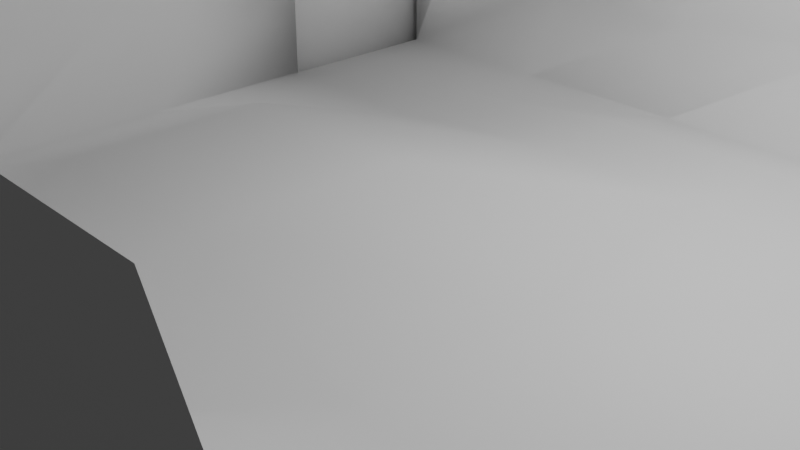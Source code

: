 # Source: buildingEscape.blend  (saved by Blender 2.80.35; exported with 4.5.12 LTS)
import bpy
from mathutils import Matrix  # noqa: F401  (used for matrix-valued properties, if any)

bpy.ops.wm.read_factory_settings(use_empty=True)
scene = bpy.context.scene
scene.name = 'Scene'

# ---- collections
col_cave = bpy.data.collections.new('Cave'); scene.collection.children.link(col_cave)

# ---- world
world_world = bpy.data.worlds.new('World'); scene.world = world_world
world_world.color = (0.05088, 0.05088, 0.05088)
world_world.use_sun_shadow = False
world_world.sun_shadow_jitter_overblur = 0.0

# ---- cameras
cam_camera = bpy.data.cameras.new('Camera')
cam_camera.clip_end = 100.0
cam_camera.ortho_scale = 7.314
cam_camera.dof.focus_distance = 0.0
cam_camera.dof.aperture_fstop = 128.0

# ---- lights
light_light = bpy.data.lights.new('Light', 'POINT')
light_light.transmission_factor = 0.0
light_light.cutoff_distance = 30.0
light_light.energy = 1000.0
light_light.shadow_buffer_clip_start = 1.001
light_light.shadow_soft_size = 0.1
light_light.shadow_maximum_resolution = 0.006
light_light.use_absolute_resolution = True

# ---- meshes
me_plane = bpy.data.meshes.new('Plane')
me_plane.from_pydata([(-4.597, -4.597, 0.0), (4.597, -4.597, 0.0), (-4.597, 4.597, 0.0), (5.009, 4.772, -0.0255), (4.597, -4.597, 3.437), (4.597, 4.597, 3.437), (-4.597, 5.389, 3.437), (4.597, 5.389, 3.437), (-4.597, -5.108, 3.437), (4.597, -5.108, 3.437), (-4.54, 5.374, 1.168), (4.654, 5.374, 1.168), (4.664, -5.316, 1.167), (-4.53, -5.316, 1.167), (-4.597, 0.0, 0.0), (4.597, 0.0, 0.0), (4.597, 0.0, 3.437), (0.0, -4.597, 0.0), (0.0, 4.597, 0.0), (0.0, 5.389, 3.437), (0.0, -5.108, 3.437), (0.07312, 4.862, 1.307), (0.0672, -4.622, 1.167), (0.0, 0.0, 0.7432), (4.597, 2.298, 0.0), (4.597, 2.298, 3.437), (-4.597, 2.298, 0.0), (0.0, 2.298, 0.7432), (-4.597, -2.298, 0.0), (4.597, -2.298, 0.0), (4.597, -2.298, 3.437), (0.0, -2.298, 0.2645), (-2.015, 4.379, 0.4452), (-1.989, 5.389, 3.437), (-1.932, 5.374, 1.168), (-1.989, 0.0, 0.0), (-1.989, -4.597, 0.0), (-1.989, -5.108, 3.437), (-1.922, -5.316, 1.167), (-1.989, 2.298, 0.0), (-1.989, -2.298, 0.2645), (2.298, -4.597, 0.0), (2.298, -5.108, 3.437), (2.366, -5.316, 1.167), (2.298, 4.597, 0.0), (2.298, 5.389, 3.437), (2.355, 5.374, 1.168), (2.298, 0.0, 0.7432), (2.298, 2.298, 0.7432), (2.298, -2.298, 0.0), (-4.597, -3.448, 0.0), (4.597, -3.448, 0.0), (4.597, -3.448, 3.437), (0.0, -3.448, 0.2645), (-1.989, -3.448, 0.2645), (2.298, -3.448, 0.0), (4.597, 4.597, 1.719), (4.597, -4.597, 1.719), (4.597, 5.191, 2.537), (-4.597, -4.98, 2.63), (-4.597, 5.191, 2.537), (4.597, -4.98, 2.63), (4.597, 0.0, 1.719), (0.0, -4.98, 2.63), (0.0, 5.191, 2.537), (4.316, 2.703, 1.148), (4.597, -2.298, 1.719), (-1.989, 5.191, 2.537), (-1.989, -4.98, 2.63), (2.298, -4.98, 2.63), (2.298, 5.191, 2.537), (4.597, -3.448, 2.554), (4.795, -4.859, -0.1844), (4.795, -2.074, -0.1844), (4.795, -3.467, -0.1844), (4.795, -4.859, 1.859), (4.795, -2.074, 1.859), (4.795, -3.467, 2.852), (5.037, -4.862, -0.1646), (5.037, -2.076, -0.1646), (5.037, -3.469, -0.1646), (5.037, -4.862, 1.879), (5.037, -2.076, 1.879), (5.037, -3.469, 2.872)], [], [(48, 24, 3, 44), (71, 57, 4, 52), (70, 58, 7, 45), (68, 59, 8, 37), (44, 3, 11, 46), (36, 0, 13, 38), (56, 58, 11, 3), (57, 61, 9, 4), (65, 62, 16, 25), (49, 29, 15, 47), (40, 31, 23, 35), (41, 17, 22, 43), (32, 18, 21, 34), (69, 63, 20, 42), (67, 64, 19, 33), (39, 27, 18, 32), (35, 23, 27, 39), (56, 65, 25, 5), (47, 15, 24, 48), (54, 53, 31, 40), (55, 51, 29, 49), (62, 66, 30, 16), (50, 54, 40, 28), (14, 35, 39, 26), (26, 39, 32, 2), (60, 67, 33, 6), (2, 32, 34, 10), (28, 40, 35, 14), (17, 36, 38, 22), (63, 68, 37, 20), (53, 55, 49, 31), (23, 47, 48, 27), (61, 69, 42, 9), (1, 41, 43, 12), (31, 49, 47, 23), (18, 44, 46, 21), (64, 70, 45, 19), (27, 48, 44, 18), (17, 41, 55, 53), (0, 36, 54, 50), (41, 1, 51, 55), (36, 17, 53, 54), (66, 71, 52, 30), (71, 66, 76, 77), (21, 46, 70, 64), (12, 43, 69, 61), (22, 38, 68, 63), (10, 34, 67, 60), (15, 29, 66, 62), (3, 24, 65, 56), (34, 21, 64, 67), (43, 22, 63, 69), (24, 15, 62, 65), (1, 12, 61, 57), (5, 7, 58, 56), (38, 13, 59, 68), (46, 11, 58, 70), (29, 51, 74, 73), (51, 1, 72, 74), (1, 57, 75, 72), (66, 29, 73, 76), (57, 71, 77, 75), (73, 74, 80, 79), (75, 77, 83, 81), (76, 73, 79, 82), (74, 72, 78, 80), (77, 76, 82, 83), (72, 75, 81, 78)])
me_plane.polygons.foreach_set('use_smooth', [True] * 68)
_uv = me_plane.uv_layers.new(name='UVMap')
_uv.uv.foreach_set('vector', [0.3769, 0.3738, 0.2376, 0.3744, 0.218, 0.2325, 0.37, 0.2383, 0.1252, 0.7022, 0.1708, 0.7619, 0.08089, 0.7643, 0.07821, 0.7049, 0.3731, 0.0839, 0.243, 0.08023, 0.2443, 0.028, 0.3745, 0.03131, 0.63, 0.9285, 0.7808, 0.9294, 0.7806, 0.9768, 0.6293, 0.9761, 0.37, 0.2383, 0.218, 0.2325, 0.2384, 0.159, 0.3656, 0.1604, 0.6302, 0.7648, 0.7802, 0.7631, 0.7771, 0.8424, 0.6278, 0.8428, 0.1217, 0.2599, 0.07154, 0.235, 0.1443, 0.2119, 0.218, 0.2325, 0.1708, 0.7619, 0.1226, 0.7819, 0.08203, 0.7902, 0.08089, 0.7643, 0.1682, 0.3604, 0.153, 0.5115, 0.06203, 0.5207, 0.04707, 0.3985, 0.3819, 0.6341, 0.2475, 0.6361, 0.2414, 0.5074, 0.3817, 0.5002, 0.6282, 0.6313, 0.5139, 0.6318, 0.5089, 0.4979, 0.6283, 0.4988, 0.3795, 0.7637, 0.5139, 0.7678, 0.5071, 0.8363, 0.369, 0.8405, 0.6207, 0.2377, 0.4975, 0.2381, 0.4999, 0.163, 0.6208, 0.1633, 0.3764, 0.9264, 0.5128, 0.9254, 0.5123, 0.9738, 0.3765, 0.9744, 0.6221, 0.0844, 0.506, 0.08742, 0.5062, 0.03399, 0.6209, 0.03148, 0.6267, 0.3674, 0.5066, 0.3696, 0.4975, 0.2381, 0.6207, 0.2377, 0.6283, 0.4988, 0.5089, 0.4979, 0.5066, 0.3696, 0.6267, 0.3674, 0.1217, 0.2599, 0.1682, 0.3604, 0.04707, 0.3985, 0.02819, 0.2749, 0.3817, 0.5002, 0.2414, 0.5074, 0.2376, 0.3744, 0.3769, 0.3738, 0.6288, 0.6973, 0.5143, 0.6984, 0.5139, 0.6318, 0.6282, 0.6313, 0.3826, 0.6994, 0.2701, 0.6977, 0.2475, 0.6361, 0.3819, 0.6341, 0.153, 0.5115, 0.1699, 0.6362, 0.07346, 0.6444, 0.06203, 0.5207, 0.7794, 0.6968, 0.6288, 0.6973, 0.6282, 0.6313, 0.779, 0.6301, 0.7775, 0.4974, 0.6283, 0.4988, 0.6267, 0.3674, 0.7755, 0.3661, 0.7755, 0.3661, 0.6267, 0.3674, 0.6207, 0.2377, 0.7795, 0.2375, 0.7721, 0.08103, 0.6221, 0.0844, 0.6209, 0.03148, 0.7709, 0.028, 0.7795, 0.2375, 0.6207, 0.2377, 0.6208, 0.1633, 0.7707, 0.1606, 0.779, 0.6301, 0.6282, 0.6313, 0.6283, 0.4988, 0.7775, 0.4974, 0.5139, 0.7678, 0.6302, 0.7648, 0.6278, 0.8428, 0.5071, 0.8363, 0.5128, 0.9254, 0.63, 0.9285, 0.6293, 0.9761, 0.5123, 0.9738, 0.5143, 0.6984, 0.3826, 0.6994, 0.3819, 0.6341, 0.5139, 0.6318, 0.5089, 0.4979, 0.3817, 0.5002, 0.3769, 0.3738, 0.5066, 0.3696, 0.2404, 0.9263, 0.3764, 0.9264, 0.3765, 0.9744, 0.2404, 0.9743, 0.246, 0.7542, 0.3795, 0.7637, 0.369, 0.8405, 0.2376, 0.8361, 0.5139, 0.6318, 0.3819, 0.6341, 0.3817, 0.5002, 0.5089, 0.4979, 0.4975, 0.2381, 0.37, 0.2383, 0.3656, 0.1604, 0.4999, 0.163, 0.506, 0.08742, 0.3731, 0.0839, 0.3745, 0.03131, 0.5062, 0.03399, 0.5066, 0.3696, 0.3769, 0.3738, 0.37, 0.2383, 0.4975, 0.2381, 0.5139, 0.7678, 0.3795, 0.7637, 0.3826, 0.6994, 0.5143, 0.6984, 0.7802, 0.7631, 0.6302, 0.7648, 0.6288, 0.6973, 0.7794, 0.6968, 0.3795, 0.7637, 0.246, 0.7542, 0.2701, 0.6977, 0.3826, 0.6994, 0.6302, 0.7648, 0.5139, 0.7678, 0.5143, 0.6984, 0.6288, 0.6973, 0.1699, 0.6362, 0.1252, 0.7022, 0.07821, 0.7049, 0.07346, 0.6444, 0.1252, 0.7022, 0.1699, 0.6362, 0.1743, 0.6455, 0.146, 0.7027, 0.4999, 0.163, 0.3656, 0.1604, 0.3731, 0.0839, 0.506, 0.08742, 0.2376, 0.8361, 0.369, 0.8405, 0.3764, 0.9264, 0.2404, 0.9263, 0.5071, 0.8363, 0.6278, 0.8428, 0.63, 0.9285, 0.5128, 0.9254, 0.7707, 0.1606, 0.6208, 0.1633, 0.6221, 0.0844, 0.7721, 0.08103, 0.2414, 0.5074, 0.2475, 0.6361, 0.1699, 0.6362, 0.153, 0.5115, 0.218, 0.2325, 0.2376, 0.3744, 0.1682, 0.3604, 0.1217, 0.2599, 0.6208, 0.1633, 0.4999, 0.163, 0.506, 0.08742, 0.6221, 0.0844, 0.369, 0.8405, 0.5071, 0.8363, 0.5128, 0.9254, 0.3764, 0.9264, 0.2376, 0.3744, 0.2414, 0.5074, 0.153, 0.5115, 0.1682, 0.3604, 0.246, 0.7542, 0.1993, 0.7925, 0.1226, 0.7819, 0.1708, 0.7619, 0.02819, 0.2749, 0.02127, 0.2322, 0.07154, 0.235, 0.1217, 0.2599, 0.6278, 0.8428, 0.7771, 0.8424, 0.7808, 0.9294, 0.63, 0.9285, 0.3656, 0.1604, 0.2384, 0.159, 0.243, 0.08023, 0.3731, 0.0839, 0.2475, 0.6361, 0.2701, 0.6977, 0.2592, 0.6981, 0.2351, 0.6492, 0.2701, 0.6977, 0.246, 0.7542, 0.233, 0.7424, 0.2592, 0.6981, 0.246, 0.7542, 0.1708, 0.7619, 0.1758, 0.7503, 0.233, 0.7424, 0.1699, 0.6362, 0.2475, 0.6361, 0.2351, 0.6492, 0.1743, 0.6455, 0.1708, 0.7619, 0.1252, 0.7022, 0.146, 0.7027, 0.1758, 0.7503, 0.2351, 0.6492, 0.2592, 0.6981, 0.2464, 0.6984, 0.2301, 0.656, 0.1758, 0.7503, 0.146, 0.7027, 0.1564, 0.7028, 0.1795, 0.7413, 0.1743, 0.6455, 0.2351, 0.6492, 0.2301, 0.656, 0.1798, 0.655, 0.2592, 0.6981, 0.233, 0.7424, 0.228, 0.7361, 0.2464, 0.6984, 0.146, 0.7027, 0.1743, 0.6455, 0.1798, 0.655, 0.1564, 0.7028, 0.233, 0.7424, 0.1758, 0.7503, 0.1795, 0.7413, 0.228, 0.7361])
me_plane.use_remesh_preserve_volume = False
me_plane.use_remesh_preserve_attributes = False
me_plane.use_mirror_vertex_groups = False
me_plane.update()
me_cube_001 = bpy.data.meshes.new('Cube.001')
me_cube_001.from_pydata([(-0.09194, -1.513, -1.294), (-0.09194, -1.475, 0.982), (-0.09194, 1.513, -1.294), (-0.09194, 1.425, 0.982), (0.09194, -1.513, -1.294), (0.09194, -1.475, 0.982), (0.09194, 1.513, -1.294), (0.09194, 1.425, 0.982), (-0.09194, 0.0, -1.294), (-0.09194, 0.0, 1.93), (0.09194, 0.0, -1.294), (0.09194, 0.0, 1.93)], [], [(8, 9, 3, 2), (2, 3, 7, 6), (10, 11, 5, 4), (4, 5, 1, 0), (8, 10, 4, 0), (11, 9, 1, 5), (7, 3, 9, 11), (2, 6, 10, 8), (6, 7, 11, 10), (0, 1, 9, 8)])
me_cube_001.polygons.foreach_set('use_smooth', [True] * 10)
_uv = me_cube_001.uv_layers.new(name='UVMap')
_uv.uv.foreach_set('vector', [0.375, 0.125, 0.625, 0.125, 0.625, 0.25, 0.375, 0.25, 0.375, 0.25, 0.625, 0.25, 0.625, 0.5, 0.375, 0.5, 0.375, 0.625, 0.625, 0.625, 0.625, 0.75, 0.375, 0.75, 0.375, 0.75, 0.625, 0.75, 0.625, 1.0, 0.375, 1.0, 0.125, 0.625, 0.375, 0.625, 0.375, 0.75, 0.125, 0.75, 0.625, 0.625, 0.875, 0.625, 0.875, 0.75, 0.625, 0.75, 0.625, 0.5, 0.875, 0.5, 0.875, 0.625, 0.625, 0.625, 0.125, 0.5, 0.375, 0.5, 0.375, 0.625, 0.125, 0.625, 0.375, 0.5, 0.625, 0.5, 0.625, 0.625, 0.375, 0.625, 0.375, 0.0, 0.625, 0.0, 0.625, 0.125, 0.375, 0.125])
me_cube_001.use_remesh_preserve_volume = False
me_cube_001.use_remesh_preserve_attributes = False
me_cube_001.use_mirror_vertex_groups = False
me_cube_001.update()

# ---- objects
ob_light = bpy.data.objects.new('Light', light_light)
ob_camera = bpy.data.objects.new('Camera', cam_camera)
ob_plane = bpy.data.objects.new('Plane', me_plane)
ob_cube = bpy.data.objects.new('Cube', me_cube_001)

# ---- transforms, parenting, visibility, modifiers, constraints
ob_light.location = (4.076, 1.005, 5.904)
ob_light.rotation_euler = (0.6503, 0.05522, 1.866)
ob_light.lock_rotations_4d = False
ob_light.empty_display_type = 'ARROWS'
ob_light.color = (0.0, 0.0, 0.0, 0.0)
ob_light.lineart.crease_threshold = 0.0
ob_camera.location = (7.359, -6.926, 4.958)
ob_camera.rotation_euler = (1.109, 0.0, 0.8149)
ob_camera.lock_rotations_4d = False
ob_camera.empty_display_type = 'ARROWS'
ob_camera.color = (0.0, 0.0, 0.0, 0.0)
ob_camera.display_type = 'WIRE'
ob_camera.lineart.crease_threshold = 0.0
ob_plane.location = (0.1155, -0.07394, -0.06825)
ob_plane.rotation_euler = (0.0, -0.0, 3.135)
ob_plane.lineart.crease_threshold = 0.0
ob_cube.location = (-4.689, 3.402, 0.987)
ob_cube.rotation_euler = (0.0, -0.0, 3.135)
ob_cube.lineart.crease_threshold = 0.0

# ---- collection membership
col_cave.objects.link(ob_light)
col_cave.objects.link(ob_camera)
col_cave.objects.link(ob_plane)
col_cave.objects.link(ob_cube)

# ---- scene / render settings (as saved in the file)
scene.camera = ob_camera
scene.frame_start = 1; scene.frame_end = 250; scene.frame_set(1)
scene.render.engine = 'BLENDER_EEVEE_NEXT'
scene.render.motion_blur_shutter = 1.0
scene.cycles.use_denoising = False
scene.cycles.samples = 128
scene.cycles.sampling_pattern = 'TABULATED_SOBOL'
scene.cycles.use_adaptive_sampling = False
scene.cycles.use_light_tree = False
scene.view_settings.view_transform = 'Filmic'
bpy.context.view_layer.update()
